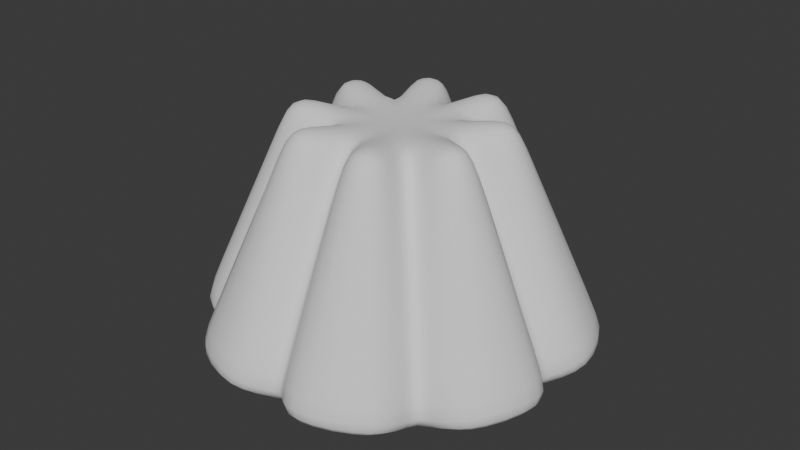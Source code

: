 # Source: jello.blend  (saved by Blender 4.5.88; exported with 4.5.12 LTS)
import bpy
from mathutils import Matrix  # noqa: F401  (used for matrix-valued properties, if any)

bpy.ops.wm.read_factory_settings(use_empty=True)
scene = bpy.context.scene
scene.name = 'Scene'

# ---- collections
col_collection = bpy.data.collections.new('Collection'); scene.collection.children.link(col_collection)

# ---- world
world_world = bpy.data.worlds.new('World'); scene.world = world_world
world_world.use_nodes = True; world_world.node_tree.nodes.clear()
_N = world_world.node_tree.nodes; _L = world_world.node_tree.links
n0 = _N.new('ShaderNodeOutputWorld'); n0.name = 'World Output'; n0.location = (200, 100)
n1 = _N.new('ShaderNodeBackground'); n1.name = 'Background'; n1.location = (-200, 100)
n1.inputs[0].default_value = (0.05088, 0.05088, 0.05088, 1.0)
_L.new(n1.outputs[0], n0.inputs[0])
n0.is_active_output = True
world_world.color = (0.05088, 0.05088, 0.05088)
world_world.sun_shadow_jitter_overblur = 0.0

# ---- meshes
me_cylinder = bpy.data.meshes.new('Cylinder')
me_cylinder.from_pydata([(-2.843e-09, 1.382, -1.0), (2.117e-09, 0.3434, 0.9973), (0.9769, 0.9769, -1.0), (0.2428, 0.2428, 0.9973), (1.382, 0.0, -1.0), (0.3434, -1.322e-10, 0.9973), (0.9769, -0.9769, -1.0), (0.2428, -0.2428, 0.9973), (-2.843e-09, -1.382, -1.0), (2.117e-09, -0.3434, 0.9973), (-0.9769, -0.9769, -1.0), (-0.2428, -0.2428, 0.9973), (-1.382, 0.0, -1.0), (-0.3434, -1.322e-10, 0.9973), (-0.9769, 0.9769, -1.0), (-0.2428, 0.2428, 0.9973), (0.1935, 1.849, -0.8128), (0.1729, 0.9356, 1.165), (0.5393, 0.7838, 1.165), (1.17, 1.444, -0.8128), (1.444, 1.17, -0.8128), (0.7838, 0.5393, 1.165), (0.9356, 0.1729, 1.165), (1.849, 0.1935, -0.8128), (1.849, -0.1935, -0.8128), (0.9356, -0.1729, 1.165), (0.7838, -0.5393, 1.165), (1.444, -1.17, -0.8128), (1.17, -1.444, -0.8128), (0.5393, -0.7838, 1.165), (0.1729, -0.9356, 1.165), (0.1935, -1.849, -0.8128), (-0.1935, -1.849, -0.8128), (-0.1729, -0.9356, 1.165), (-0.5393, -0.7838, 1.165), (-1.17, -1.444, -0.8128), (-1.444, -1.17, -0.8128), (-0.7838, -0.5393, 1.165), (-0.9356, -0.1729, 1.165), (-1.849, -0.1935, -0.8128), (-1.849, 0.1935, -0.8128), (-0.9356, 0.1729, 1.165), (-0.7838, 0.5393, 1.165), (-1.444, 1.17, -0.8128), (-1.17, 1.444, -0.8128), (-0.5393, 0.7838, 1.165), (-0.1729, 0.9356, 1.165), (-0.1935, 1.849, -0.8128), (-2.218e-09, 1.298, -0.7906), (0.9176, 0.9176, -0.7906), (1.298, 0.0, -0.7906), (0.9176, -0.9176, -0.7906), (-2.218e-09, -1.298, -0.7906), (-0.9176, -0.9176, -0.7906), (-1.298, 0.0, -0.7906), (-0.9176, 0.9176, -0.7906), (0.1935, 1.765, -0.6034), (1.111, 1.385, -0.6034), (1.385, 1.111, -0.6034), (1.765, 0.1935, -0.6034), (1.765, -0.1935, -0.6034), (1.385, -1.111, -0.6034), (1.111, -1.385, -0.6034), (0.1935, -1.765, -0.6034), (-0.1935, -1.765, -0.6034), (-1.111, -1.385, -0.6034), (-1.385, -1.111, -0.6034), (-1.765, -0.1935, -0.6034), (-1.765, 0.1935, -0.6034), (-1.385, 1.111, -0.6034), (-1.111, 1.385, -0.6034), (-0.1935, 1.765, -0.6034), (2.259e-09, 0.6259, 0.7287), (0.6154, 0.8599, 0.8959), (1.043, 0.1729, 0.8959), (0.8599, -0.6154, 0.8959), (0.1729, -1.043, 0.8959), (-0.6154, -0.8599, 0.8959), (-1.043, -0.1729, 0.8959), (-0.8599, 0.6154, 0.8959), (-0.1729, 1.043, 0.8959), (0.4426, 0.4426, 0.7287), (0.6259, -1.322e-10, 0.7287), (0.4426, -0.4426, 0.7287), (2.259e-09, -0.6259, 0.7287), (-0.4426, -0.4426, 0.7287), (-0.6259, -1.322e-10, 0.7287), (-0.4426, 0.4426, 0.7287), (0.1729, 1.043, 0.8959), (0.8599, 0.6154, 0.8959), (1.043, -0.1729, 0.8959), (0.6154, -0.8599, 0.8959), (-0.1729, -1.043, 0.8959), (-0.8599, -0.6154, 0.8959), (-1.043, 0.1729, 0.8959), (-0.6154, 0.8599, 0.8959)], [], [(3, 1, 15, 13, 11, 9, 7, 5), (0, 2, 4, 6, 8, 10, 12, 14), (88, 17, 18, 73), (48, 56, 16, 0), (3, 18, 17, 1), (81, 73, 18, 3), (0, 16, 19, 2), (89, 21, 22, 74), (49, 58, 20, 2), (5, 22, 21, 3), (82, 74, 22, 5), (2, 20, 23, 4), (90, 25, 26, 75), (50, 60, 24, 4), (7, 26, 25, 5), (83, 75, 26, 7), (4, 24, 27, 6), (91, 29, 30, 76), (51, 62, 28, 6), (9, 30, 29, 7), (84, 76, 30, 9), (6, 28, 31, 8), (92, 33, 34, 77), (52, 64, 32, 8), (11, 34, 33, 9), (85, 77, 34, 11), (8, 32, 35, 10), (93, 37, 38, 78), (53, 66, 36, 10), (13, 38, 37, 11), (86, 78, 38, 13), (10, 36, 39, 12), (94, 41, 42, 79), (54, 68, 40, 12), (15, 42, 41, 13), (87, 79, 42, 15), (12, 40, 43, 14), (95, 45, 46, 80), (55, 70, 44, 14), (1, 46, 45, 15), (72, 80, 46, 1), (14, 44, 47, 0), (0, 47, 71, 48), (87, 95, 70, 55), (44, 70, 71, 47), (14, 43, 69, 55), (86, 94, 68, 54), (40, 68, 69, 43), (12, 39, 67, 54), (85, 93, 66, 53), (36, 66, 67, 39), (10, 35, 65, 53), (84, 92, 64, 52), (32, 64, 65, 35), (8, 31, 63, 52), (83, 91, 62, 51), (28, 62, 63, 31), (6, 27, 61, 51), (82, 90, 60, 50), (24, 60, 61, 27), (4, 23, 59, 50), (81, 89, 58, 49), (20, 58, 59, 23), (2, 19, 57, 49), (72, 88, 56, 48), (16, 56, 57, 19), (1, 17, 88, 72), (3, 21, 89, 81), (5, 25, 90, 82), (7, 29, 91, 83), (9, 33, 92, 84), (11, 37, 93, 85), (13, 41, 94, 86), (15, 45, 95, 87), (48, 71, 80, 72), (70, 95, 80, 71), (55, 69, 79, 87), (68, 94, 79, 69), (54, 67, 78, 86), (66, 93, 78, 67), (53, 65, 77, 85), (64, 92, 77, 65), (52, 63, 76, 84), (62, 91, 76, 63), (51, 61, 75, 83), (60, 90, 75, 61), (50, 59, 74, 82), (58, 89, 74, 59), (49, 57, 73, 81), (56, 88, 73, 57)])
me_cylinder.polygons.foreach_set('use_smooth', [True] * 90)
_uv = me_cylinder.uv_layers.new(name='UVMap')
_uv.uv.foreach_set('vector', [0.4197, 0.4197, 0.25, 0.49, 0.08029, 0.4197, 0.01, 0.25, 0.08029, 0.08029, 0.25, 0.01, 0.4197, 0.08029, 0.49, 0.25, 0.75, 0.49, 0.9197, 0.4197, 0.99, 0.25, 0.9197, 0.08029, 0.75, 0.01, 0.5803, 0.08029, 0.51, 0.25, 0.5803, 0.4197, 1.0, 0.9248, 1.0, 1.0, 0.875, 1.0, 0.875, 0.9248, 1.0, 0.5524, 1.0, 0.5524, 1.0, 0.5, 1.0, 0.5, 0.875, 1.0, 0.875, 1.0, 1.0, 1.0, 1.0, 1.0, 0.875, 0.9248, 0.875, 0.9248, 0.875, 1.0, 0.875, 1.0, 1.0, 0.5, 1.0, 0.5, 0.875, 0.5, 0.875, 0.5, 0.875, 0.9248, 0.875, 1.0, 0.75, 1.0, 0.75, 0.9248, 0.875, 0.5524, 0.875, 0.5524, 0.875, 0.5, 0.875, 0.5, 0.75, 1.0, 0.75, 1.0, 0.875, 1.0, 0.875, 1.0, 0.75, 0.9248, 0.75, 0.9248, 0.75, 1.0, 0.75, 1.0, 0.875, 0.5, 0.875, 0.5, 0.75, 0.5, 0.75, 0.5, 0.75, 0.9248, 0.75, 1.0, 0.625, 1.0, 0.625, 0.9248, 0.75, 0.5524, 0.75, 0.5524, 0.75, 0.5, 0.75, 0.5, 0.625, 1.0, 0.625, 1.0, 0.75, 1.0, 0.75, 1.0, 0.625, 0.9248, 0.625, 0.9248, 0.625, 1.0, 0.625, 1.0, 0.75, 0.5, 0.75, 0.5, 0.625, 0.5, 0.625, 0.5, 0.625, 0.9248, 0.625, 1.0, 0.5, 1.0, 0.5, 0.9248, 0.625, 0.5524, 0.625, 0.5524, 0.625, 0.5, 0.625, 0.5, 0.5, 1.0, 0.5, 1.0, 0.625, 1.0, 0.625, 1.0, 0.5, 0.9248, 0.5, 0.9248, 0.5, 1.0, 0.5, 1.0, 0.625, 0.5, 0.625, 0.5, 0.5, 0.5, 0.5, 0.5, 0.5, 0.9248, 0.5, 1.0, 0.375, 1.0, 0.375, 0.9248, 0.5, 0.5524, 0.5, 0.5524, 0.5, 0.5, 0.5, 0.5, 0.375, 1.0, 0.375, 1.0, 0.5, 1.0, 0.5, 1.0, 0.375, 0.9248, 0.375, 0.9248, 0.375, 1.0, 0.375, 1.0, 0.5, 0.5, 0.5, 0.5, 0.375, 0.5, 0.375, 0.5, 0.375, 0.9248, 0.375, 1.0, 0.25, 1.0, 0.25, 0.9248, 0.375, 0.5524, 0.375, 0.5524, 0.375, 0.5, 0.375, 0.5, 0.25, 1.0, 0.25, 1.0, 0.375, 1.0, 0.375, 1.0, 0.25, 0.9248, 0.25, 0.9248, 0.25, 1.0, 0.25, 1.0, 0.375, 0.5, 0.375, 0.5, 0.25, 0.5, 0.25, 0.5, 0.25, 0.9248, 0.25, 1.0, 0.125, 1.0, 0.125, 0.9248, 0.25, 0.5524, 0.25, 0.5524, 0.25, 0.5, 0.25, 0.5, 0.125, 1.0, 0.125, 1.0, 0.25, 1.0, 0.25, 1.0, 0.125, 0.9248, 0.125, 0.9248, 0.125, 1.0, 0.125, 1.0, 0.25, 0.5, 0.25, 0.5, 0.125, 0.5, 0.125, 0.5, 0.125, 0.9248, 0.125, 1.0, 0.0, 1.0, 0.0, 0.9248, 0.125, 0.5524, 0.125, 0.5524, 0.125, 0.5, 0.125, 0.5, 0.0, 1.0, 0.0, 1.0, 0.125, 1.0, 0.125, 1.0, 0.0, 0.9248, 0.0, 0.9248, 0.0, 1.0, 0.0, 1.0, 0.125, 0.5, 0.125, 0.5, 0.0, 0.5, 0.0, 0.5, 0.0, 0.5, 0.0, 0.5, 0.0, 0.5524, 0.0, 0.5524, 0.125, 0.9248, 0.125, 0.9248, 0.125, 0.5524, 0.125, 0.5524, 0.125, 0.5, 0.125, 0.5524, 0.0, 0.5524, 0.0, 0.5, 0.125, 0.5, 0.125, 0.5, 0.125, 0.5524, 0.125, 0.5524, 0.25, 0.9248, 0.25, 0.9248, 0.25, 0.5524, 0.25, 0.5524, 0.25, 0.5, 0.25, 0.5524, 0.125, 0.5524, 0.125, 0.5, 0.25, 0.5, 0.25, 0.5, 0.25, 0.5524, 0.25, 0.5524, 0.375, 0.9248, 0.375, 0.9248, 0.375, 0.5524, 0.375, 0.5524, 0.375, 0.5, 0.375, 0.5524, 0.25, 0.5524, 0.25, 0.5, 0.375, 0.5, 0.375, 0.5, 0.375, 0.5524, 0.375, 0.5524, 0.5, 0.9248, 0.5, 0.9248, 0.5, 0.5524, 0.5, 0.5524, 0.5, 0.5, 0.5, 0.5524, 0.375, 0.5524, 0.375, 0.5, 0.5, 0.5, 0.5, 0.5, 0.5, 0.5524, 0.5, 0.5524, 0.625, 0.9248, 0.625, 0.9248, 0.625, 0.5524, 0.625, 0.5524, 0.625, 0.5, 0.625, 0.5524, 0.5, 0.5524, 0.5, 0.5, 0.625, 0.5, 0.625, 0.5, 0.625, 0.5524, 0.625, 0.5524, 0.75, 0.9248, 0.75, 0.9248, 0.75, 0.5524, 0.75, 0.5524, 0.75, 0.5, 0.75, 0.5524, 0.625, 0.5524, 0.625, 0.5, 0.75, 0.5, 0.75, 0.5, 0.75, 0.5524, 0.75, 0.5524, 0.875, 0.9248, 0.875, 0.9248, 0.875, 0.5524, 0.875, 0.5524, 0.875, 0.5, 0.875, 0.5524, 0.75, 0.5524, 0.75, 0.5, 0.875, 0.5, 0.875, 0.5, 0.875, 0.5524, 0.875, 0.5524, 1.0, 0.9248, 1.0, 0.9248, 1.0, 0.5524, 1.0, 0.5524, 1.0, 0.5, 1.0, 0.5524, 0.875, 0.5524, 0.875, 0.5, 1.0, 1.0, 1.0, 1.0, 1.0, 0.9248, 1.0, 0.9248, 0.875, 1.0, 0.875, 1.0, 0.875, 0.9248, 0.875, 0.9248, 0.75, 1.0, 0.75, 1.0, 0.75, 0.9248, 0.75, 0.9248, 0.625, 1.0, 0.625, 1.0, 0.625, 0.9248, 0.625, 0.9248, 0.5, 1.0, 0.5, 1.0, 0.5, 0.9248, 0.5, 0.9248, 0.375, 1.0, 0.375, 1.0, 0.375, 0.9248, 0.375, 0.9248, 0.25, 1.0, 0.25, 1.0, 0.25, 0.9248, 0.25, 0.9248, 0.125, 1.0, 0.125, 1.0, 0.125, 0.9248, 0.125, 0.9248, 0.0, 0.5524, 0.0, 0.5524, 0.0, 0.9248, 0.0, 0.9248, 0.125, 0.5524, 0.125, 0.9248, 0.0, 0.9248, 0.0, 0.5524, 0.125, 0.5524, 0.125, 0.5524, 0.125, 0.9248, 0.125, 0.9248, 0.25, 0.5524, 0.25, 0.9248, 0.125, 0.9248, 0.125, 0.5524, 0.25, 0.5524, 0.25, 0.5524, 0.25, 0.9248, 0.25, 0.9248, 0.375, 0.5524, 0.375, 0.9248, 0.25, 0.9248, 0.25, 0.5524, 0.375, 0.5524, 0.375, 0.5524, 0.375, 0.9248, 0.375, 0.9248, 0.5, 0.5524, 0.5, 0.9248, 0.375, 0.9248, 0.375, 0.5524, 0.5, 0.5524, 0.5, 0.5524, 0.5, 0.9248, 0.5, 0.9248, 0.625, 0.5524, 0.625, 0.9248, 0.5, 0.9248, 0.5, 0.5524, 0.625, 0.5524, 0.625, 0.5524, 0.625, 0.9248, 0.625, 0.9248, 0.75, 0.5524, 0.75, 0.9248, 0.625, 0.9248, 0.625, 0.5524, 0.75, 0.5524, 0.75, 0.5524, 0.75, 0.9248, 0.75, 0.9248, 0.875, 0.5524, 0.875, 0.9248, 0.75, 0.9248, 0.75, 0.5524, 0.875, 0.5524, 0.875, 0.5524, 0.875, 0.9248, 0.875, 0.9248, 1.0, 0.5524, 1.0, 0.9248, 0.875, 0.9248, 0.875, 0.5524])
me_cylinder.update()

# ---- objects
ob_cylinder = bpy.data.objects.new('Cylinder', me_cylinder)

# ---- transforms, parenting, visibility, modifiers, constraints
ob_cylinder.location = (0.0, 0.0, 0.9955)
_m = ob_cylinder.modifiers.new('Subdivision', 'SUBSURF')
_m.levels = 2

# ---- collection membership
col_collection.objects.link(ob_cylinder)

# ---- scene / render settings (as saved in the file)
scene.frame_start = 1; scene.frame_end = 250; scene.frame_set(1)
scene.render.engine = 'BLENDER_EEVEE_NEXT'
bpy.context.view_layer.update()

# ---- added for rendering (the .blend has no active camera and no usable light): camera, sun
cam_auto = bpy.data.cameras.new('AutoCamera')
cam_auto.lens = 50.0
cam_auto.sensor_width = 36.0
cam_auto.clip_end = 1000.0
ob_auto_camera = bpy.data.objects.new('AutoCamera', cam_auto)
scene.collection.objects.link(ob_auto_camera)
ob_auto_camera.location = (5.23597, -6.28316, 5.26653)
ob_auto_camera.rotation_euler = (1.09748, -7.21219e-08, 0.694738)
scene.camera = ob_auto_camera
light_auto_sun = bpy.data.lights.new('AutoSun', 'SUN')
light_auto_sun.energy = 3.0
light_auto_sun.angle = 0.0523599
ob_auto_sun = bpy.data.objects.new('AutoSun', light_auto_sun)
scene.collection.objects.link(ob_auto_sun)
ob_auto_sun.rotation_euler = (0.872665, 0.174533, 0.523599)
bpy.context.view_layer.update()
